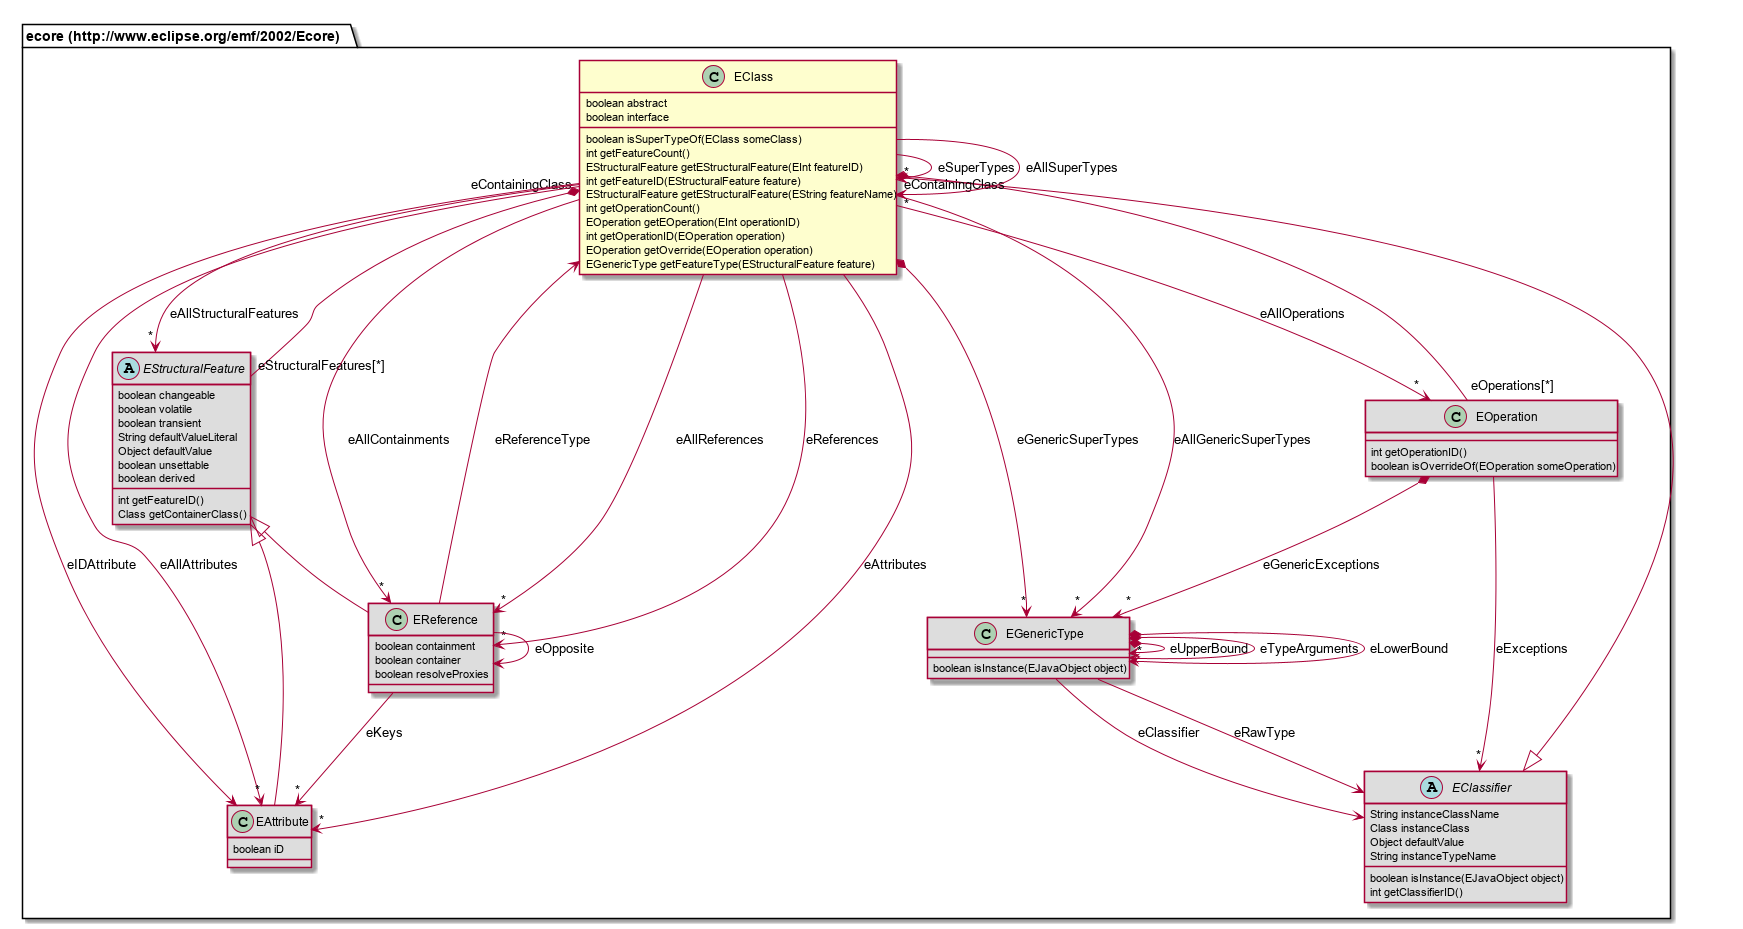

The diagram above was rendered by PlantUML. Its source (embedded in the PNG):
@startuml
class "ecore (http://www.eclipse.org/emf/2002/Ecore).EClass" [[#router/doc-content/687474703a2f2f7777772e65636c697073652e6f72672f656d662f323030322f45636f7265/EClass.html]] {
	boolean abstract
	boolean interface
	boolean isSuperTypeOf(EClass someClass)
	int getFeatureCount()
	EStructuralFeature getEStructuralFeature(EInt featureID)
	int getFeatureID(EStructuralFeature feature)
	EStructuralFeature getEStructuralFeature(EString featureName)
	int getOperationCount()
	EOperation getEOperation(EInt operationID)
	int getOperationID(EOperation operation)
	EOperation getOverride(EOperation operation)
	EGenericType getFeatureType(EStructuralFeature feature)
}
class "ecore (http://www.eclipse.org/emf/2002/Ecore).EOperation" [[#router/doc-content/687474703a2f2f7777772e65636c697073652e6f72672f656d662f323030322f45636f7265/EOperation.html]] #DDDDDD {
	int getOperationID()
	boolean isOverrideOf(EOperation someOperation)
}
abstract class "ecore (http://www.eclipse.org/emf/2002/Ecore).EClassifier" [[#router/doc-content/687474703a2f2f7777772e65636c697073652e6f72672f656d662f323030322f45636f7265/EClassifier.html]] #DDDDDD {
	String instanceClassName
	Class instanceClass
	Object defaultValue
	String instanceTypeName
	boolean isInstance(EJavaObject object)
	int getClassifierID()
}
abstract class "ecore (http://www.eclipse.org/emf/2002/Ecore).EStructuralFeature" [[#router/doc-content/687474703a2f2f7777772e65636c697073652e6f72672f656d662f323030322f45636f7265/EStructuralFeature.html]] #DDDDDD {
	boolean changeable
	boolean volatile
	boolean transient
	String defaultValueLiteral
	Object defaultValue
	boolean unsettable
	boolean derived
	int getFeatureID()
	Class getContainerClass()
}
class "ecore (http://www.eclipse.org/emf/2002/Ecore).EReference" [[#router/doc-content/687474703a2f2f7777772e65636c697073652e6f72672f656d662f323030322f45636f7265/EReference.html]] #DDDDDD {
	boolean containment
	boolean container
	boolean resolveProxies
}
class "ecore (http://www.eclipse.org/emf/2002/Ecore).EAttribute" [[#router/doc-content/687474703a2f2f7777772e65636c697073652e6f72672f656d662f323030322f45636f7265/EAttribute.html]] #DDDDDD {
	boolean iD
}
class "ecore (http://www.eclipse.org/emf/2002/Ecore).EGenericType" [[#router/doc-content/687474703a2f2f7777772e65636c697073652e6f72672f656d662f323030322f45636f7265/EGenericType.html]] #DDDDDD {
	boolean isInstance(EJavaObject object)
}
"ecore (http://www.eclipse.org/emf/2002/Ecore).EClassifier" <|-- "ecore (http://www.eclipse.org/emf/2002/Ecore).EClass"
"ecore (http://www.eclipse.org/emf/2002/Ecore).EStructuralFeature" <|-- "ecore (http://www.eclipse.org/emf/2002/Ecore).EReference"
"ecore (http://www.eclipse.org/emf/2002/Ecore).EStructuralFeature" <|-- "ecore (http://www.eclipse.org/emf/2002/Ecore).EAttribute"
"ecore (http://www.eclipse.org/emf/2002/Ecore).EOperation" "eOperations[*]" --* "eContainingClass" "ecore (http://www.eclipse.org/emf/2002/Ecore).EClass"
"ecore (http://www.eclipse.org/emf/2002/Ecore).EOperation" --> "*" "ecore (http://www.eclipse.org/emf/2002/Ecore).EClassifier" : eExceptions
"ecore (http://www.eclipse.org/emf/2002/Ecore).EOperation" *--> "*" "ecore (http://www.eclipse.org/emf/2002/Ecore).EGenericType" : eGenericExceptions
"ecore (http://www.eclipse.org/emf/2002/Ecore).EStructuralFeature" "eStructuralFeatures[*]" --* "eContainingClass" "ecore (http://www.eclipse.org/emf/2002/Ecore).EClass"
"ecore (http://www.eclipse.org/emf/2002/Ecore).EClass" --> "*" "ecore (http://www.eclipse.org/emf/2002/Ecore).EClass" : eSuperTypes
"ecore (http://www.eclipse.org/emf/2002/Ecore).EClass" --> "*" "ecore (http://www.eclipse.org/emf/2002/Ecore).EAttribute" : eAllAttributes
"ecore (http://www.eclipse.org/emf/2002/Ecore).EClass" --> "*" "ecore (http://www.eclipse.org/emf/2002/Ecore).EReference" : eAllReferences
"ecore (http://www.eclipse.org/emf/2002/Ecore).EClass" --> "*" "ecore (http://www.eclipse.org/emf/2002/Ecore).EReference" : eReferences
"ecore (http://www.eclipse.org/emf/2002/Ecore).EClass" --> "*" "ecore (http://www.eclipse.org/emf/2002/Ecore).EAttribute" : eAttributes
"ecore (http://www.eclipse.org/emf/2002/Ecore).EClass" --> "*" "ecore (http://www.eclipse.org/emf/2002/Ecore).EReference" : eAllContainments
"ecore (http://www.eclipse.org/emf/2002/Ecore).EClass" --> "*" "ecore (http://www.eclipse.org/emf/2002/Ecore).EOperation" : eAllOperations
"ecore (http://www.eclipse.org/emf/2002/Ecore).EClass" --> "*" "ecore (http://www.eclipse.org/emf/2002/Ecore).EStructuralFeature" : eAllStructuralFeatures
"ecore (http://www.eclipse.org/emf/2002/Ecore).EClass" --> "*" "ecore (http://www.eclipse.org/emf/2002/Ecore).EClass" : eAllSuperTypes
"ecore (http://www.eclipse.org/emf/2002/Ecore).EClass" --> "ecore (http://www.eclipse.org/emf/2002/Ecore).EAttribute" : eIDAttribute
"ecore (http://www.eclipse.org/emf/2002/Ecore).EClass" *--> "*" "ecore (http://www.eclipse.org/emf/2002/Ecore).EGenericType" : eGenericSuperTypes
"ecore (http://www.eclipse.org/emf/2002/Ecore).EClass" --> "*" "ecore (http://www.eclipse.org/emf/2002/Ecore).EGenericType" : eAllGenericSuperTypes
"ecore (http://www.eclipse.org/emf/2002/Ecore).EReference" --> "ecore (http://www.eclipse.org/emf/2002/Ecore).EReference" : eOpposite
"ecore (http://www.eclipse.org/emf/2002/Ecore).EReference" --> "ecore (http://www.eclipse.org/emf/2002/Ecore).EClass" : eReferenceType
"ecore (http://www.eclipse.org/emf/2002/Ecore).EReference" --> "*" "ecore (http://www.eclipse.org/emf/2002/Ecore).EAttribute" : eKeys
"ecore (http://www.eclipse.org/emf/2002/Ecore).EGenericType" *--> "ecore (http://www.eclipse.org/emf/2002/Ecore).EGenericType" : eUpperBound
"ecore (http://www.eclipse.org/emf/2002/Ecore).EGenericType" *--> "*" "ecore (http://www.eclipse.org/emf/2002/Ecore).EGenericType" : eTypeArguments
"ecore (http://www.eclipse.org/emf/2002/Ecore).EGenericType" --> "ecore (http://www.eclipse.org/emf/2002/Ecore).EClassifier" : eRawType
"ecore (http://www.eclipse.org/emf/2002/Ecore).EGenericType" *--> "ecore (http://www.eclipse.org/emf/2002/Ecore).EGenericType" : eLowerBound
"ecore (http://www.eclipse.org/emf/2002/Ecore).EGenericType" --> "ecore (http://www.eclipse.org/emf/2002/Ecore).EClassifier" : eClassifier
@enduml